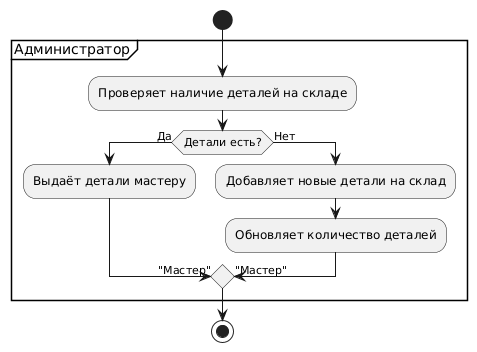

The diagram above was rendered by PlantUML. Its source (embedded in the PNG):
@startuml
start

partition "Администратор" {
    :Проверяет наличие деталей на складе;

    if (Детали есть?) then (Да)
        :Выдаёт детали мастеру;
        -> "Мастер";
    else (Нет)
        :Добавляет новые детали на склад;
        :Обновляет количество деталей;
        -> "Мастер";
    endif
}

stop
@enduml